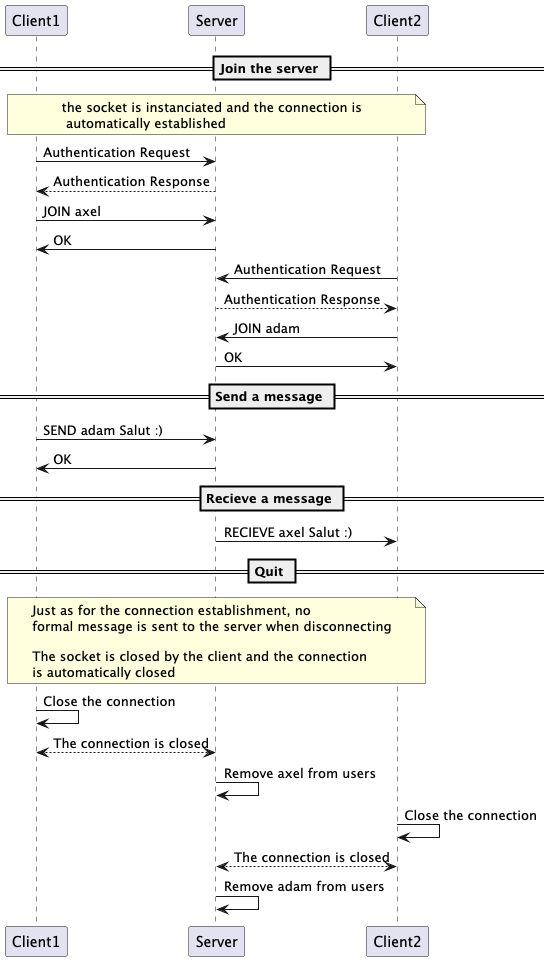

The diagram above was rendered by PlantUML. Its source (embedded in the PNG):
@startuml
'https://plantuml.com/sequence-diagram

== Join the server ==

note across :the socket is instanciated and the connection is\n automatically established
Client1 -> Server: Authentication Request
Server --> Client1: Authentication Response


Client1 -> Server: JOIN axel
Server -> Client1: OK

Client2 -> Server: Authentication Request
Server --> Client2: Authentication Response

Client2 -> Server : JOIN adam
Server -> Client2: OK

== Send a message ==

Client1 -> Server: SEND adam Salut :)
Server -> Client1: OK


== Recieve a message ==

Server -> Client2: RECIEVE axel Salut :)

== Quit ==
note across: Just as for the connection establishment, no\nformal message is sent to the server when disconnecting\n\nThe socket is closed by the client and the connection\nis automatically closed

Client1 -> Client1: Close the connection
Client1 <--> Server : The connection is closed
Server -> Server: Remove axel from users

Client2 -> Client2: Close the connection
Client2 <--> Server : The connection is closed
Server -> Server: Remove adam from users

@enduml